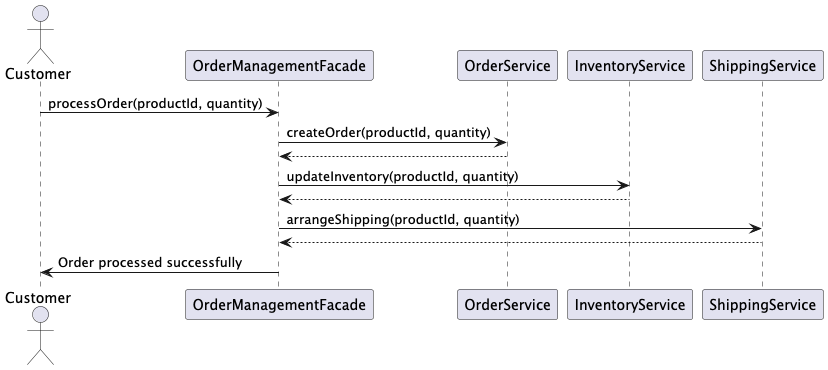

The diagram above was rendered by PlantUML. Its source (embedded in the PNG):
@startuml
actor Customer
participant "OrderManagementFacade" as Facade
participant "OrderService" as OrderSvc
participant "InventoryService" as InventorySvc
participant "ShippingService" as ShippingSvc

Customer -> Facade: processOrder(productId, quantity)
Facade -> OrderSvc: createOrder(productId, quantity)
OrderSvc --> Facade: 
Facade -> InventorySvc: updateInventory(productId, quantity)
InventorySvc --> Facade: 
Facade -> ShippingSvc: arrangeShipping(productId, quantity)
ShippingSvc --> Facade: 
Facade -> Customer: Order processed successfully
@enduml